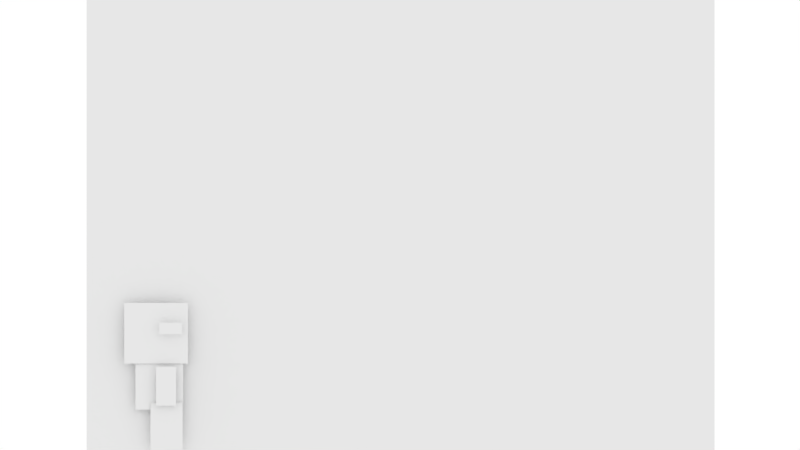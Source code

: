 # Source: scene1.blend  (saved by Blender 2.71.0; exported with 4.5.12 LTS)
import bpy
from mathutils import Matrix  # noqa: F401  (used for matrix-valued properties, if any)

bpy.ops.wm.read_factory_settings(use_empty=True)
scene = bpy.context.scene
scene.name = 'Scene'

# ---- collections
col_collection_1 = bpy.data.collections.new('Collection 1'); scene.collection.children.link(col_collection_1)

# ---- materials (node trees are filled in below, after node groups)
mat_tryinghardsidefacemouth = bpy.data.materials.new('tryingHardSideFaceMouth')
mat_tryinghardsidefacemouth.alpha_threshold = 0.0
mat_tryinghardsidefacemouth.use_transparent_shadow = False
mat_tryinghardsidefacemouth.roughness = 0.5
mat_tryinghardsidefaceeyes = bpy.data.materials.new('tryingHardSideFaceEyes')
mat_tryinghardsidefaceeyes.alpha_threshold = 0.0
mat_tryinghardsidefaceeyes.use_transparent_shadow = False
mat_tryinghardsidefaceeyes.roughness = 0.5
mat_head = bpy.data.materials.new('head')
mat_head.alpha_threshold = 0.0
mat_head.use_transparent_shadow = False
mat_head.roughness = 0.5
mat_arm = bpy.data.materials.new('arm')
mat_arm.alpha_threshold = 0.0
mat_arm.use_transparent_shadow = False
mat_arm.roughness = 0.5
mat_eye = bpy.data.materials.new('eye')
mat_eye.alpha_threshold = 0.0
mat_eye.use_transparent_shadow = False
mat_eye.roughness = 0.5
mat_torso = bpy.data.materials.new('torso')
mat_torso.alpha_threshold = 0.0
mat_torso.use_transparent_shadow = False
mat_torso.roughness = 0.5
mat_leg2 = bpy.data.materials.new('leg2')
mat_leg2.alpha_threshold = 0.0
mat_leg2.use_transparent_shadow = False
mat_leg2.roughness = 0.5
mat_leg1 = bpy.data.materials.new('leg1')
mat_leg1.alpha_threshold = 0.0
mat_leg1.use_transparent_shadow = False
mat_leg1.roughness = 0.5
mat_rope = bpy.data.materials.new('rope')
mat_rope.alpha_threshold = 0.0
mat_rope.use_transparent_shadow = False
mat_rope.roughness = 0.5
mat_curtain2 = bpy.data.materials.new('curtain2')
mat_curtain2.alpha_threshold = 0.0
mat_curtain2.use_transparent_shadow = False
mat_curtain2.roughness = 0.5
mat_curtain1 = bpy.data.materials.new('curtain1')
mat_curtain1.alpha_threshold = 0.0
mat_curtain1.use_transparent_shadow = False
mat_curtain1.roughness = 0.5
mat_stillcurtains = bpy.data.materials.new('stillCurtains')
mat_stillcurtains.alpha_threshold = 0.0
mat_stillcurtains.use_transparent_shadow = False
mat_stillcurtains.roughness = 0.5
mat_open_source_word = bpy.data.materials.new('open_source_word')
mat_open_source_word.alpha_threshold = 0.0
mat_open_source_word.use_transparent_shadow = False
mat_open_source_word.roughness = 0.5
mat_open_source_logo = bpy.data.materials.new('Open-source-logo')
mat_open_source_logo.alpha_threshold = 0.0
mat_open_source_logo.use_transparent_shadow = False
mat_open_source_logo.roughness = 0.5

# ---- material node trees

# ---- world
world_world = bpy.data.worlds.new('World'); scene.world = world_world
world_world.color = (1.0, 1.0, 1.0)
world_world.use_sun_shadow = False
world_world.sun_shadow_jitter_overblur = 0.0
world_world.cycles.sampling_method = 'MANUAL'
world_world.cycles.sample_map_resolution = 256

# ---- cameras
cam_camera = bpy.data.cameras.new('Camera')
cam_camera.type = 'ORTHO'
cam_camera.clip_end = 100.0
cam_camera.lens = 35.0
cam_camera.sensor_width = 32.0
cam_camera.sensor_height = 18.0
cam_camera.ortho_scale = 21.1
cam_camera.dof.focus_distance = 0.0
cam_camera.dof.aperture_fstop = 128.0

# ---- meshes
me_plane_011 = bpy.data.meshes.new('Plane.011')
me_plane_011.from_pydata([(-0.5862, -0.5, 0.0), (0.5862, -0.5, 0.0), (-0.5862, 0.5, 0.0), (0.5862, 0.5, 0.0)], [], [(0, 1, 3, 2)])
_uv = me_plane_011.uv_layers.new(name='UVMap')
_uv.uv.foreach_set('vector', [0.0, 0.0, 1.0, 0.0, 1.0, 1.0, 0.0, 1.0])
me_plane_011.materials.append(mat_tryinghardsidefacemouth)
me_plane_011.use_remesh_preserve_volume = False
me_plane_011.use_remesh_preserve_attributes = False
me_plane_011.use_mirror_vertex_groups = False
me_plane_011.update()
me_plane_005 = bpy.data.meshes.new('Plane.005')
me_plane_005.from_pydata([(-0.7429, -0.5, 0.0), (0.7429, -0.5, 0.0), (-0.7429, 0.5, 0.0), (0.7429, 0.5, 0.0)], [], [(0, 1, 3, 2)])
_uv = me_plane_005.uv_layers.new(name='UVMap')
_uv.uv.foreach_set('vector', [0.0, 0.0, 1.0, 0.0, 1.0, 1.0, 0.0, 1.0])
me_plane_005.materials.append(mat_tryinghardsidefaceeyes)
me_plane_005.use_remesh_preserve_volume = False
me_plane_005.use_remesh_preserve_attributes = False
me_plane_005.use_mirror_vertex_groups = False
me_plane_005.update()
me_plane_010 = bpy.data.meshes.new('Plane.010')
me_plane_010.from_pydata([(-0.5251, -0.5, 0.0), (0.5251, -0.5, 0.0), (-0.5251, 0.5, 0.0), (0.5251, 0.5, 0.0)], [], [(0, 1, 3, 2)])
_uv = me_plane_010.uv_layers.new(name='UVMap')
_uv.uv.foreach_set('vector', [0.0, 0.0, 1.0, 0.0, 1.0, 1.0, 0.0, 1.0])
me_plane_010.materials.append(mat_head)
me_plane_010.use_remesh_preserve_volume = False
me_plane_010.use_remesh_preserve_attributes = False
me_plane_010.use_mirror_vertex_groups = False
me_plane_010.update()
me_plane_001 = bpy.data.meshes.new('Plane.001')
me_plane_001.from_pydata([(-0.2295, -0.9644, -0.3365), (0.2822, -0.9644, -0.3365), (-0.2295, 0.0356, -0.3365), (0.2822, 0.0356, -0.3365)], [], [(0, 1, 3, 2)])
_uv = me_plane_001.uv_layers.new(name='UVMap')
_uv.uv.foreach_set('vector', [0.0, 0.0, 1.0, 0.0, 1.0, 1.0, 0.0, 1.0])
me_plane_001.materials.append(mat_arm)
me_plane_001.use_remesh_preserve_volume = False
me_plane_001.use_remesh_preserve_attributes = False
me_plane_001.use_mirror_vertex_groups = False
me_plane_001.update()
me_plane = bpy.data.meshes.new('Plane')
me_plane.from_pydata([(-0.9773, -0.5, 0.0), (0.9773, -0.5, 0.0), (-0.9773, 0.5, 0.0), (0.9773, 0.5, 0.0)], [], [(0, 1, 3, 2)])
_uv = me_plane.uv_layers.new(name='UVMap')
_uv.uv.foreach_set('vector', [0.0, 0.0, 1.0, 0.0, 1.0, 1.0, 0.0, 1.0])
me_plane.materials.append(mat_eye)
me_plane.use_remesh_preserve_volume = False
me_plane.use_remesh_preserve_attributes = False
me_plane.use_mirror_vertex_groups = False
me_plane.update()
me_plane_014 = bpy.data.meshes.new('Plane.014')
me_plane_014.from_pydata([(-0.4132, -0.5, 0.0), (0.4132, -0.5, 0.0), (-0.4132, 0.5, 0.0), (0.4132, 0.5, 0.0)], [], [(0, 1, 3, 2)])
_uv = me_plane_014.uv_layers.new(name='UVMap')
_uv.uv.foreach_set('vector', [0.0, 0.0, 1.0, 0.0, 1.0, 1.0, 0.0, 1.0])
me_plane_014.materials.append(mat_torso)
me_plane_014.use_remesh_preserve_volume = False
me_plane_014.use_remesh_preserve_attributes = False
me_plane_014.use_mirror_vertex_groups = False
me_plane_014.update()
me_plane_013 = bpy.data.meshes.new('Plane.013')
me_plane_013.from_pydata([(-0.1156, -0.9218, -2.601e-06), (0.2747, -0.9218, -2.601e-06), (-0.1156, 0.07817, -2.601e-06), (0.2747, 0.07817, -2.601e-06)], [], [(0, 1, 3, 2)])
_uv = me_plane_013.uv_layers.new(name='UVMap')
_uv.uv.foreach_set('vector', [0.0, 0.0, 1.0, 0.0, 1.0, 1.0, 0.0, 1.0])
me_plane_013.materials.append(mat_leg2)
me_plane_013.use_remesh_preserve_volume = False
me_plane_013.use_remesh_preserve_attributes = False
me_plane_013.use_mirror_vertex_groups = False
me_plane_013.update()
me_plane_012 = bpy.data.meshes.new('Plane.012')
me_plane_012.from_pydata([(-0.09518, -0.9165, -2.556e-06), (0.1989, -0.9165, -2.556e-06), (-0.09518, 0.08351, -2.556e-06), (0.1989, 0.08351, -2.556e-06)], [], [(0, 1, 3, 2)])
_uv = me_plane_012.uv_layers.new(name='UVMap')
_uv.uv.foreach_set('vector', [0.0, 0.0, 1.0, 0.0, 1.0, 1.0, 0.0, 1.0])
me_plane_012.materials.append(mat_leg1)
me_plane_012.use_remesh_preserve_volume = False
me_plane_012.use_remesh_preserve_attributes = False
me_plane_012.use_mirror_vertex_groups = False
me_plane_012.update()
me_plane_009 = bpy.data.meshes.new('Plane.009')
me_plane_009.from_pydata([(-0.1975, -0.9775, -3.673e-06), (0.3141, -0.9775, -3.673e-06), (-0.1975, 0.02254, -3.673e-06), (0.3141, 0.02254, -3.673e-06)], [], [(0, 1, 3, 2)])
_uv = me_plane_009.uv_layers.new(name='UVMap')
_uv.uv.foreach_set('vector', [0.0, 0.0, 1.0, 0.0, 1.0, 1.0, 0.0, 1.0])
me_plane_009.materials.append(mat_arm)
me_plane_009.use_remesh_preserve_volume = False
me_plane_009.use_remesh_preserve_attributes = False
me_plane_009.use_mirror_vertex_groups = False
me_plane_009.update()
me_plane_008 = bpy.data.meshes.new('Plane.008')
me_plane_008.from_pydata([(-0.1027, -0.5, 0.0), (0.1027, -0.5, 0.0), (-0.1027, 0.5, 0.0), (0.1027, 0.5, 0.0)], [], [(0, 1, 3, 2)])
_uv = me_plane_008.uv_layers.new(name='UVMap')
_uv.uv.foreach_set('vector', [0.0, 0.0, 1.0, 0.0, 1.0, 1.0, 0.0, 1.0])
me_plane_008.materials.append(mat_rope)
me_plane_008.use_remesh_preserve_volume = False
me_plane_008.use_remesh_preserve_attributes = False
me_plane_008.use_mirror_vertex_groups = False
me_plane_008.update()
me_plane_007 = bpy.data.meshes.new('Plane.007')
me_plane_007.from_pydata([(-0.3379, -0.5, 0.0), (0.3379, -0.5, 0.0), (-0.3379, 0.5, 0.0), (0.3379, 0.5, 0.0)], [], [(0, 1, 3, 2)])
_uv = me_plane_007.uv_layers.new(name='UVMap')
_uv.uv.foreach_set('vector', [0.0, 0.0, 1.0, 0.0, 1.0, 1.0, 0.0, 1.0])
me_plane_007.materials.append(mat_curtain2)
me_plane_007.use_remesh_preserve_volume = False
me_plane_007.use_remesh_preserve_attributes = False
me_plane_007.use_mirror_vertex_groups = False
me_plane_007.update()
me_plane_006 = bpy.data.meshes.new('Plane.006')
me_plane_006.from_pydata([(-0.3333, -0.5, 0.0), (0.3333, -0.5, 0.0), (-0.3333, 0.5, 0.0), (0.3333, 0.5, 0.0)], [], [(0, 1, 3, 2)])
_uv = me_plane_006.uv_layers.new(name='UVMap')
_uv.uv.foreach_set('vector', [0.0, 0.0, 1.0, 0.0, 1.0, 1.0, 0.0, 1.0])
me_plane_006.materials.append(mat_curtain1)
me_plane_006.use_remesh_preserve_volume = False
me_plane_006.use_remesh_preserve_attributes = False
me_plane_006.use_mirror_vertex_groups = False
me_plane_006.update()
me_plane_004 = bpy.data.meshes.new('Plane.004')
me_plane_004.from_pydata([(-0.712, -0.5, 0.0), (0.712, -0.5, 0.0), (-0.712, 0.5, 0.0), (0.712, 0.5, 0.0)], [], [(0, 1, 3, 2)])
_uv = me_plane_004.uv_layers.new(name='UVMap')
_uv.uv.foreach_set('vector', [0.0, 0.0, 1.0, 0.0, 1.0, 1.0, 0.0, 1.0])
me_plane_004.materials.append(mat_stillcurtains)
me_plane_004.use_remesh_preserve_volume = False
me_plane_004.use_remesh_preserve_attributes = False
me_plane_004.use_mirror_vertex_groups = False
me_plane_004.update()
me_plane_003 = bpy.data.meshes.new('Plane.003')
me_plane_003.from_pydata([(-2.772, -0.5, 0.0), (2.772, -0.5, 0.0), (-2.772, 0.5, 0.0), (2.772, 0.5, 0.0)], [], [(0, 1, 3, 2)])
_uv = me_plane_003.uv_layers.new(name='UVMap')
_uv.uv.foreach_set('vector', [0.0004481, 0.0003088, 0.9996, 0.0003088, 0.9996, 0.9948, 0.0004481, 0.9948])
me_plane_003.materials.append(mat_open_source_word)
me_plane_003.use_remesh_preserve_volume = False
me_plane_003.use_remesh_preserve_attributes = False
me_plane_003.use_mirror_vertex_groups = False
me_plane_003.update()
me_plane_002 = bpy.data.meshes.new('Plane.002')
me_plane_002.from_pydata([(-0.5294, -0.5, 0.0), (0.5294, -0.5, 0.0), (-0.5294, 0.5, 0.0), (0.5294, 0.5, 0.0)], [], [(0, 1, 3, 2)])
_uv = me_plane_002.uv_layers.new(name='UVMap')
_uv.uv.foreach_set('vector', [0.0, 0.0, 1.0, 0.0, 1.0, 1.0, 0.0, 1.0])
me_plane_002.materials.append(mat_open_source_logo)
me_plane_002.use_remesh_preserve_volume = False
me_plane_002.use_remesh_preserve_attributes = False
me_plane_002.use_mirror_vertex_groups = False
me_plane_002.update()

# ---- objects
ob_tryinghardsidefacemouth = bpy.data.objects.new('tryingHardSideFaceMouth', me_plane_011)
ob_tryinghardsidefaceeyes = bpy.data.objects.new('tryingHardSideFaceEyes', me_plane_005)
ob_camera = bpy.data.objects.new('Camera', cam_camera)
ob_head = bpy.data.objects.new('head', me_plane_010)
ob_arm2 = bpy.data.objects.new('arm2', me_plane_001)
ob_eye = bpy.data.objects.new('eye', me_plane)
ob_torso = bpy.data.objects.new('torso', me_plane_014)
ob_leg2 = bpy.data.objects.new('leg2', me_plane_013)
ob_leg1 = bpy.data.objects.new('leg1', me_plane_012)
ob_arm = bpy.data.objects.new('arm', me_plane_009)
ob_rope = bpy.data.objects.new('rope', me_plane_008)
ob_curtain2 = bpy.data.objects.new('curtain2', me_plane_007)
ob_curtain1 = bpy.data.objects.new('curtain1', me_plane_006)
ob_stillcurtains = bpy.data.objects.new('stillCurtains', me_plane_004)
ob_open_source_word = bpy.data.objects.new('open_source_word', me_plane_003)
ob_open_source_logo = bpy.data.objects.new('Open-source-logo', me_plane_002)

# ---- transforms, parenting, visibility, modifiers, constraints
ob_tryinghardsidefacemouth.location = (-9.496, -0.4258, -2.001)
ob_tryinghardsidefacemouth.rotation_euler = (1.571, 0.1835, 1.648e-07)
ob_tryinghardsidefacemouth.scale = (0.2602, 0.2602, 0.2602)
ob_tryinghardsidefacemouth.lineart.crease_threshold = 0.0
ob_tryinghardsidefaceeyes.location = (-9.534, -0.4259, -1.435)
ob_tryinghardsidefaceeyes.rotation_euler = (1.571, -0.4015, -3.752e-07)
ob_tryinghardsidefaceeyes.scale = (0.4664, 0.4664, 0.4664)
ob_tryinghardsidefaceeyes.lineart.crease_threshold = 0.0
ob_camera.location = (1.483, -12.08, 1.335)
ob_camera.rotation_euler = (1.571, -0.0, 0.0)
ob_camera.lineart.crease_threshold = 0.0
ob_head.location = (-4.95, -0.2959, -1.517)
ob_head.rotation_euler = (1.571, -0.0, 0.0)
ob_head.scale = (1.6, 1.6, 1.6)
ob_head.lineart.crease_threshold = 0.0
ob_arm2.parent = ob_head
ob_arm2.matrix_parent_inverse = Matrix(((0.6249, 0.0, 0.0, 4.861), (0.0, -5.487e-07, 0.6249, 0.5657), (0.0, -0.6249, -5.487e-07, 0.5264), (0.0, 0.0, 0.0, 1.0)))
ob_arm2.location = (-7.622, 1.328, -1.809)
ob_arm2.rotation_euler = (4.712, 2.81, -3.361e-07)
ob_arm2.scale = (1.031, 1.031, 1.031)
ob_arm2.lineart.crease_threshold = 0.0
ob_eye.parent = ob_head
ob_eye.matrix_parent_inverse = Matrix(((0.6249, 0.0, 0.0, 3.227), (0.0, -5.487e-07, 0.6249, 0.5657), (0.0, -0.6249, -5.487e-07, -0.1849), (0.0, 0.0, 0.0, 1.0)))
ob_eye.location = (-4.78, -0.478, -0.7801)
ob_eye.rotation_euler = (1.571, -0.0, 0.0)
ob_eye.scale = (0.3077, 0.3077, 0.3077)
ob_eye.lineart.crease_threshold = 0.0
ob_torso.parent = ob_head
ob_torso.matrix_parent_inverse = Matrix(((0.6249, 0.0, 0.0, 4.861), (0.0, -5.487e-07, 0.6249, 0.5657), (0.0, -0.6249, -5.487e-07, 0.5264), (0.0, 0.0, 0.0, 1.0)))
ob_torso.location = (-7.693, 0.8809, -2.158)
ob_torso.rotation_euler = (1.571, -0.0, 0.0)
ob_torso.scale = (1.524, 1.524, 1.524)
ob_torso.lineart.crease_threshold = 0.0
ob_leg2.parent = ob_head
ob_leg2.matrix_parent_inverse = Matrix(((0.6249, 0.0, 0.0, 4.861), (0.0, -5.487e-07, 0.6249, 0.5657), (0.0, -0.6249, -5.487e-07, 0.5264), (0.0, 0.0, 0.0, 1.0)))
ob_leg2.location = (-7.424, 0.8425, -2.83)
ob_leg2.rotation_euler = (1.571, -0.0, 0.0)
ob_leg2.scale = (1.254, 1.254, 1.254)
ob_leg2.lineart.crease_threshold = 0.0
ob_leg1.parent = ob_head
ob_leg1.matrix_parent_inverse = Matrix(((0.6249, 0.0, 0.0, 4.861), (0.0, -5.487e-07, 0.6249, 0.5657), (0.0, -0.6249, -5.487e-07, 0.5264), (0.0, 0.0, 0.0, 1.0)))
ob_leg1.location = (-7.807, 0.8425, -2.843)
ob_leg1.rotation_euler = (1.571, -0.0, 0.0)
ob_leg1.scale = (1.269, 1.269, 1.269)
ob_leg1.lineart.crease_threshold = 0.0
ob_arm.parent = ob_head
ob_arm.matrix_parent_inverse = Matrix(((0.6249, 0.0, 0.0, 4.861), (0.0, -5.487e-07, 0.6249, 0.5657), (0.0, -0.6249, -5.487e-07, 0.5264), (0.0, 0.0, 0.0, 1.0)))
ob_arm.location = (-7.576, 0.7126, -1.809)
ob_arm.rotation_euler = (1.571, 0.0, 0.0)
ob_arm.scale = (1.031, 1.031, 1.031)
ob_arm.lineart.crease_threshold = 0.0
ob_rope.location = (-4.115, -0.002156, 5.353)
ob_rope.rotation_euler = (1.571, -0.0114, 3.292e-08)
ob_rope.scale = (9.304, 16.72, 7.66)
ob_rope.lineart.crease_threshold = 0.0
ob_curtain2.location = (-1.859, 0.2419, 0.4158)
ob_curtain2.rotation_euler = (1.571, -0.0, 0.0)
ob_curtain2.scale = (11.55, 10.09, 7.505)
ob_curtain2.lineart.crease_threshold = 0.0
ob_curtain1.location = (5.306, 0.2817, 0.3264)
ob_curtain1.rotation_euler = (1.571, -0.0, 0.0)
ob_curtain1.scale = (11.55, 10.24, 7.505)
ob_curtain1.lineart.crease_threshold = 0.0
ob_stillcurtains.location = (1.498, -0.05211, 1.352)
ob_stillcurtains.rotation_euler = (1.571, -0.0, 0.0)
ob_stillcurtains.scale = (11.63, 11.95, 9.617)
ob_stillcurtains.lineart.crease_threshold = 0.0
ob_open_source_word.location = (1.498, 0.8077, -0.1391)
ob_open_source_word.rotation_euler = (1.571, -0.0, 0.0)
ob_open_source_word.scale = (1.367, 1.405, 1.13)
ob_open_source_word.lineart.crease_threshold = 0.0
ob_open_source_logo.location = (1.498, 0.8077, 2.009)
ob_open_source_logo.rotation_euler = (1.571, -0.0, 0.0)
ob_open_source_logo.scale = (2.782, 2.859, 2.3)
ob_open_source_logo.lineart.crease_threshold = 0.0

# ---- collection membership
col_collection_1.objects.link(ob_tryinghardsidefacemouth)
col_collection_1.objects.link(ob_tryinghardsidefaceeyes)
col_collection_1.objects.link(ob_camera)
col_collection_1.objects.link(ob_head)
col_collection_1.objects.link(ob_arm2)
col_collection_1.objects.link(ob_eye)
col_collection_1.objects.link(ob_torso)
col_collection_1.objects.link(ob_leg2)
col_collection_1.objects.link(ob_leg1)
col_collection_1.objects.link(ob_arm)
col_collection_1.objects.link(ob_rope)
col_collection_1.objects.link(ob_curtain2)
col_collection_1.objects.link(ob_curtain1)
col_collection_1.objects.link(ob_stillcurtains)
col_collection_1.objects.link(ob_open_source_word)
col_collection_1.objects.link(ob_open_source_logo)

# ---- scene / render settings (as saved in the file)
scene.camera = ob_camera
scene.frame_start = 1; scene.frame_end = 180; scene.frame_set(1)
scene.render.engine = 'BLENDER_EEVEE_NEXT'
scene.render.resolution_percentage = 50
scene.render.dither_intensity = 0.0
scene.cycles.use_denoising = False
scene.cycles.samples = 10
scene.cycles.sampling_pattern = 'TABULATED_SOBOL'
scene.cycles.light_sampling_threshold = 0.0
scene.cycles.use_adaptive_sampling = False
scene.cycles.use_light_tree = False
scene.cycles.blur_glossy = 0.0
scene.cycles.volume_bounces = 1
scene.cycles.pixel_filter_type = 'GAUSSIAN'
scene.cycles.sample_clamp_indirect = 0.0
scene.view_settings.view_transform = 'Standard'
bpy.context.view_layer.update()
